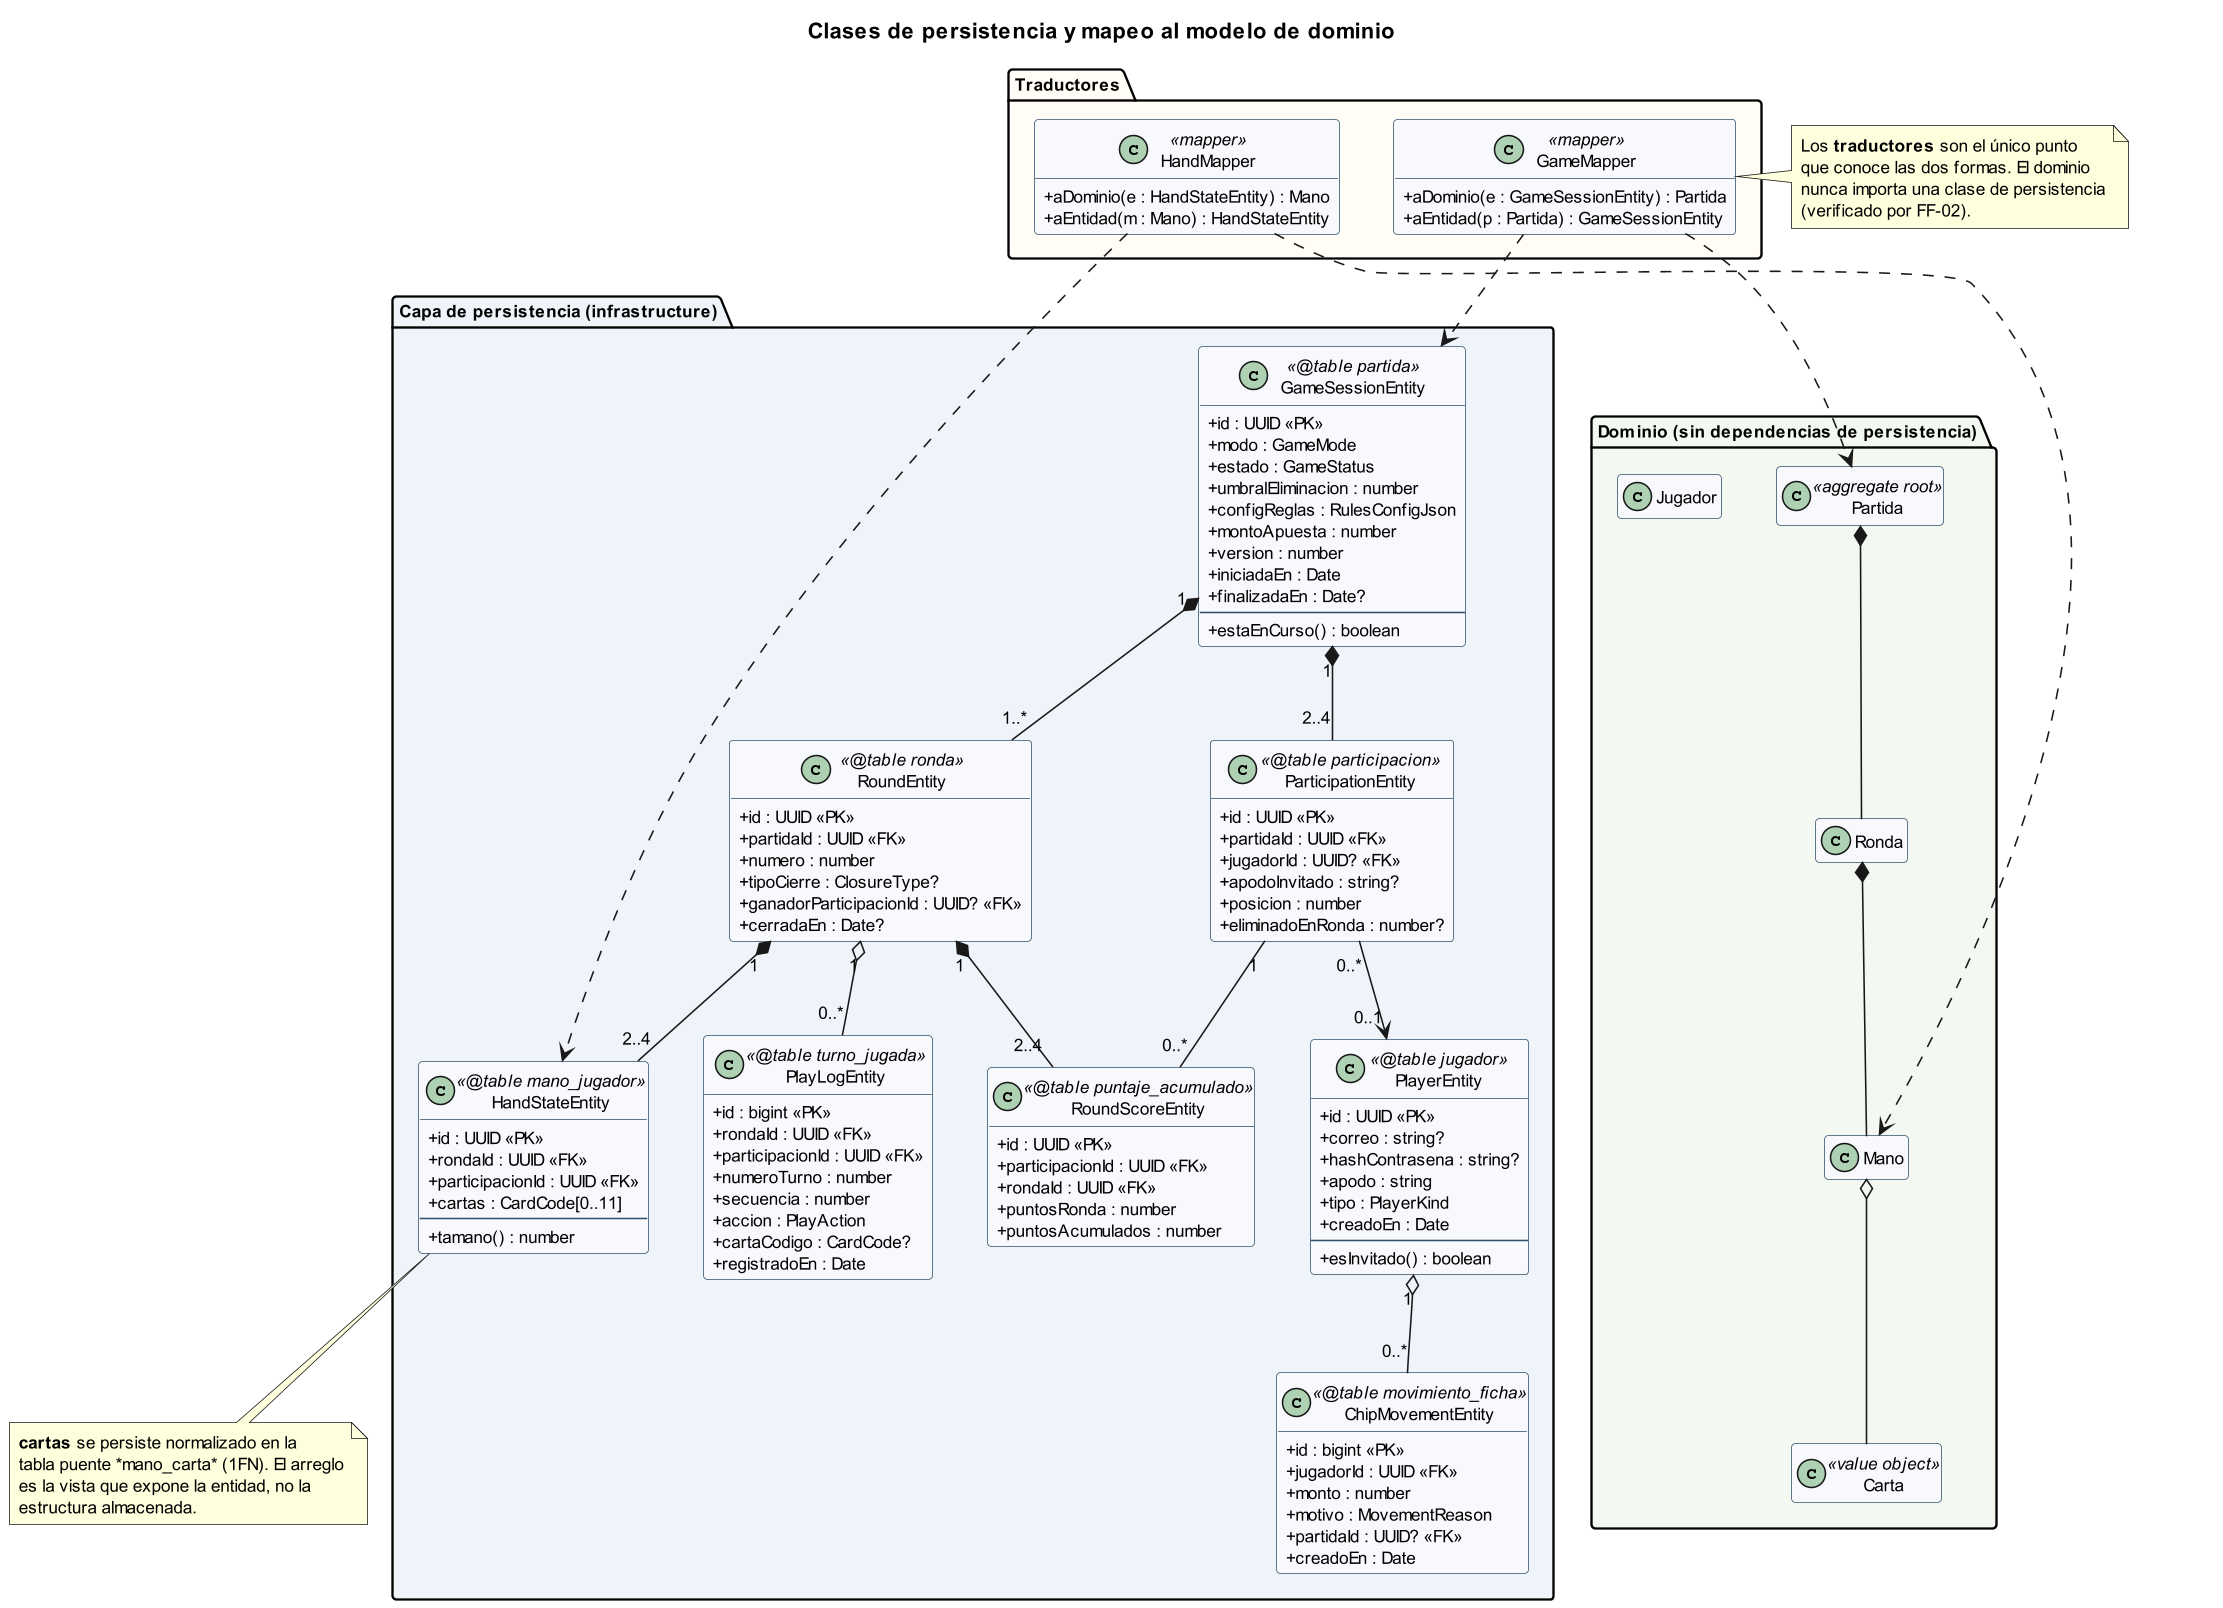

The diagram above was rendered by PlantUML. Its source (embedded in the PNG):
@startuml clases-persistencia
skinparamlocked dpi 150
' Entregable 2 · §2.3 — Clases de entidad (persistencia) y su mapeo al esquema relacional

title Clases de persistencia y mapeo al modelo de dominio

skinparam shadowing false
skinparam classAttributeIconSize 0
skinparam defaultFontSize 11
skinparam class {
  BackgroundColor #F7F9FC
  BorderColor #33526E
}
hide empty members

package "Capa de persistencia (infrastructure)" #EEF4FA {

  class PlayerEntity <<@table jugador>> {
    + id : UUID <<PK>>
    + correo : string?
    + hashContrasena : string?
    + apodo : string
    + tipo : PlayerKind
    + creadoEn : Date
    --
    + esInvitado() : boolean
  }

  class GameSessionEntity <<@table partida>> {
    + id : UUID <<PK>>
    + modo : GameMode
    + estado : GameStatus
    + umbralEliminacion : number
    + configReglas : RulesConfigJson
    + montoApuesta : number
    + version : number
    + iniciadaEn : Date
    + finalizadaEn : Date?
    --
    + estaEnCurso() : boolean
  }

  class ParticipationEntity <<@table participacion>> {
    + id : UUID <<PK>>
    + partidaId : UUID <<FK>>
    + jugadorId : UUID? <<FK>>
    + apodoInvitado : string?
    + posicion : number
    + eliminadoEnRonda : number?
  }

  class RoundEntity <<@table ronda>> {
    + id : UUID <<PK>>
    + partidaId : UUID <<FK>>
    + numero : number
    + tipoCierre : ClosureType?
    + ganadorParticipacionId : UUID? <<FK>>
    + cerradaEn : Date?
  }

  class HandStateEntity <<@table mano_jugador>> {
    + id : UUID <<PK>>
    + rondaId : UUID <<FK>>
    + participacionId : UUID <<FK>>
    + cartas : CardCode[0..11]
    --
    + tamano() : number
  }

  class PlayLogEntity <<@table turno_jugada>> {
    + id : bigint <<PK>>
    + rondaId : UUID <<FK>>
    + participacionId : UUID <<FK>>
    + numeroTurno : number
    + secuencia : number
    + accion : PlayAction
    + cartaCodigo : CardCode?
    + registradoEn : Date
  }

  class RoundScoreEntity <<@table puntaje_acumulado>> {
    + id : UUID <<PK>>
    + participacionId : UUID <<FK>>
    + rondaId : UUID <<FK>>
    + puntosRonda : number
    + puntosAcumulados : number
  }

  class ChipMovementEntity <<@table movimiento_ficha>> {
    + id : bigint <<PK>>
    + jugadorId : UUID <<FK>>
    + monto : number
    + motivo : MovementReason
    + partidaId : UUID? <<FK>>
    + creadoEn : Date
  }
}

package "Dominio (sin dependencias de persistencia)" #F3F8F1 {
  class Partida <<aggregate root>>
  class Ronda
  class Mano
  class Jugador
  class Carta <<value object>>
}

package "Traductores" #FFFDF5 {
  class GameMapper <<mapper>> {
    + aDominio(e : GameSessionEntity) : Partida
    + aEntidad(p : Partida) : GameSessionEntity
  }
  class HandMapper <<mapper>> {
    + aDominio(e : HandStateEntity) : Mano
    + aEntidad(m : Mano) : HandStateEntity
  }
}

GameSessionEntity "1" *-- "1..*" RoundEntity
GameSessionEntity "1" *-- "2..4" ParticipationEntity
RoundEntity "1" *-- "2..4" HandStateEntity
RoundEntity "1" *-- "2..4" RoundScoreEntity
RoundEntity "1" o-- "0..*" PlayLogEntity
ParticipationEntity "0..*" --> "0..1" PlayerEntity
ParticipationEntity "1" -- "0..*" RoundScoreEntity
PlayerEntity "1" o-- "0..*" ChipMovementEntity

GameMapper ..> GameSessionEntity
GameMapper ..> Partida
HandMapper ..> HandStateEntity
HandMapper ..> Mano

Partida *-- Ronda
Ronda *-- Mano
Mano o-- Carta

note right of GameMapper
  Los **traductores** son el único punto
  que conoce las dos formas. El dominio
  nunca importa una clase de persistencia
  (verificado por FF-02).
end note

note bottom of HandStateEntity
  **cartas** se persiste normalizado en la
  tabla puente *mano_carta* (1FN). El arreglo
  es la vista que expone la entidad, no la
  estructura almacenada.
end note

@enduml